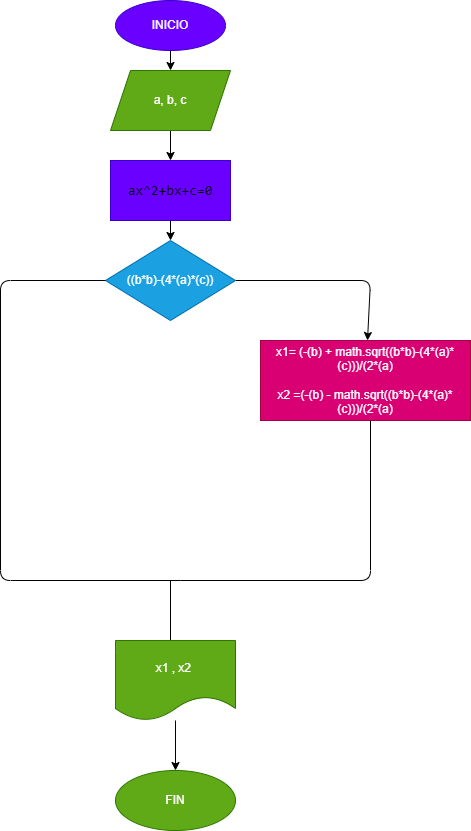

The diagram above was exported from draw.io. Its source (the exported page's mxGraphModel, read from the mxfile embedded in the PNG):
<mxGraphModel dx="564" dy="214" grid="1" gridSize="10" guides="1" tooltips="1" connect="1" arrows="1" fold="1" page="1" pageScale="1" pageWidth="827" pageHeight="1169" math="0" shadow="0">
  <root>
    <mxCell id="0" />
    <mxCell id="1" parent="0" />
    <mxCell id="17" value="" style="edgeStyle=none;html=1;" edge="1" parent="1" source="18" target="20">
      <mxGeometry relative="1" as="geometry" />
    </mxCell>
    <mxCell id="18" value="INICIO" style="ellipse;whiteSpace=wrap;html=1;fillColor=#6a00ff;fontColor=#ffffff;strokeColor=#3700CC;" vertex="1" parent="1">
      <mxGeometry x="225" y="20" width="110" height="50" as="geometry" />
    </mxCell>
    <mxCell id="19" value="" style="edgeStyle=none;html=1;" edge="1" parent="1" source="20" target="22">
      <mxGeometry relative="1" as="geometry" />
    </mxCell>
    <mxCell id="20" value="a, b, c" style="shape=parallelogram;perimeter=parallelogramPerimeter;whiteSpace=wrap;html=1;fixedSize=1;fillColor=#60a917;fontColor=#ffffff;strokeColor=#2D7600;" vertex="1" parent="1">
      <mxGeometry x="220" y="90" width="120" height="60" as="geometry" />
    </mxCell>
    <mxCell id="21" value="" style="edgeStyle=none;html=1;" edge="1" parent="1" source="22" target="24">
      <mxGeometry relative="1" as="geometry" />
    </mxCell>
    <mxCell id="22" value="&lt;div style=&quot;font-family: &amp;#34;consolas&amp;#34; , &amp;#34;courier new&amp;#34; , monospace ; font-size: 14px ; line-height: 19px&quot;&gt;&lt;font color=&quot;#000000&quot;&gt;ax^2+bx+c=0&lt;/font&gt;&lt;/div&gt;" style="whiteSpace=wrap;html=1;fillColor=#6a00ff;strokeColor=#3700CC;fontColor=#ffffff;" vertex="1" parent="1">
      <mxGeometry x="220" y="180" width="120" height="60" as="geometry" />
    </mxCell>
    <mxCell id="23" value="" style="edgeStyle=none;html=1;" edge="1" parent="1" source="24" target="25">
      <mxGeometry relative="1" as="geometry">
        <Array as="points">
          <mxPoint x="480" y="300" />
        </Array>
      </mxGeometry>
    </mxCell>
    <mxCell id="24" value="((b*b)-(4*(a)*(c))" style="rhombus;whiteSpace=wrap;html=1;fillColor=#1ba1e2;strokeColor=#006EAF;fontColor=#ffffff;" vertex="1" parent="1">
      <mxGeometry x="215" y="260" width="130" height="80" as="geometry" />
    </mxCell>
    <mxCell id="25" value="x1= (-(b) + math.sqrt((b*b)-(4*(a)*(c)))/(2*(a)&lt;br&gt;&lt;br&gt;x2 =(-(b) - math.sqrt((b*b)-(4*(a)*(c)))/(2*(a)" style="whiteSpace=wrap;html=1;fillColor=#d80073;strokeColor=#A50040;fontColor=#ffffff;" vertex="1" parent="1">
      <mxGeometry x="370" y="360" width="210" height="80" as="geometry" />
    </mxCell>
    <mxCell id="26" value="" style="endArrow=none;html=1;" edge="1" parent="1">
      <mxGeometry width="50" height="50" relative="1" as="geometry">
        <mxPoint x="290" y="600" as="sourcePoint" />
        <mxPoint x="480" y="440" as="targetPoint" />
        <Array as="points">
          <mxPoint x="480" y="600" />
        </Array>
      </mxGeometry>
    </mxCell>
    <mxCell id="27" value="" style="endArrow=none;html=1;entryX=0;entryY=0.5;entryDx=0;entryDy=0;" edge="1" parent="1" target="24">
      <mxGeometry width="50" height="50" relative="1" as="geometry">
        <mxPoint x="290" y="600" as="sourcePoint" />
        <mxPoint x="470" y="410" as="targetPoint" />
        <Array as="points">
          <mxPoint x="110" y="600" />
          <mxPoint x="110" y="300" />
        </Array>
      </mxGeometry>
    </mxCell>
    <mxCell id="28" value="" style="endArrow=none;html=1;" edge="1" parent="1">
      <mxGeometry width="50" height="50" relative="1" as="geometry">
        <mxPoint x="280" y="660" as="sourcePoint" />
        <mxPoint x="280" y="600" as="targetPoint" />
      </mxGeometry>
    </mxCell>
    <mxCell id="29" value="" style="edgeStyle=none;html=1;" edge="1" parent="1" source="30" target="31">
      <mxGeometry relative="1" as="geometry" />
    </mxCell>
    <mxCell id="30" value="x1 , x2&amp;nbsp;" style="shape=document;whiteSpace=wrap;html=1;boundedLbl=1;fillColor=#60a917;fontColor=#ffffff;strokeColor=#2D7600;" vertex="1" parent="1">
      <mxGeometry x="225" y="660" width="120" height="80" as="geometry" />
    </mxCell>
    <mxCell id="31" value="FIN" style="ellipse;whiteSpace=wrap;html=1;fillColor=#60a917;strokeColor=#2D7600;fontColor=#ffffff;" vertex="1" parent="1">
      <mxGeometry x="225" y="790" width="120" height="60" as="geometry" />
    </mxCell>
  </root>
</mxGraphModel>